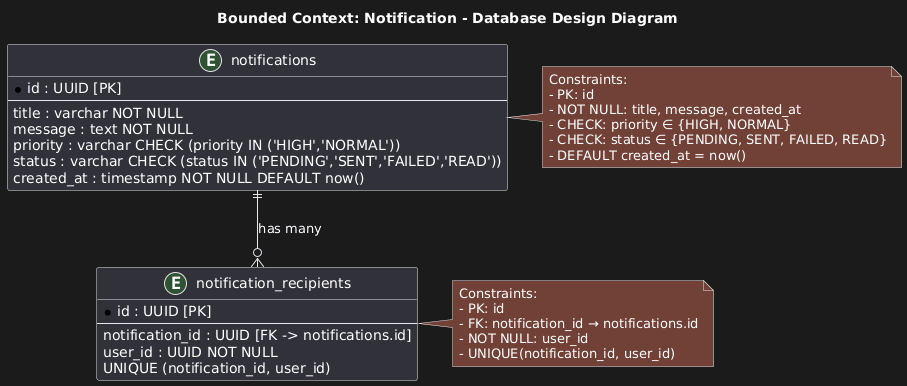

The diagram above was rendered by PlantUML. Its source (embedded in the PNG):
@startuml
title Bounded Context: Notification - Database Design Diagram

entity "notifications" {
  * id : UUID [PK]
  --
  title : varchar NOT NULL
  message : text NOT NULL
  priority : varchar CHECK (priority IN ('HIGH','NORMAL'))
  status : varchar CHECK (status IN ('PENDING','SENT','FAILED','READ'))
  created_at : timestamp NOT NULL DEFAULT now()
}

entity "notification_recipients" {
  * id : UUID [PK]
  --
  notification_id : UUID [FK -> notifications.id]
  user_id : UUID NOT NULL
  UNIQUE (notification_id, user_id)
}

notifications ||--o{ notification_recipients : "has many"

note right of notifications
Constraints:
- PK: id
- NOT NULL: title, message, created_at
- CHECK: priority ∈ {HIGH, NORMAL}
- CHECK: status ∈ {PENDING, SENT, FAILED, READ}
- DEFAULT created_at = now()
end note

note right of notification_recipients
Constraints:
- PK: id
- FK: notification_id → notifications.id
- NOT NULL: user_id
- UNIQUE(notification_id, user_id)
end note
@enduml